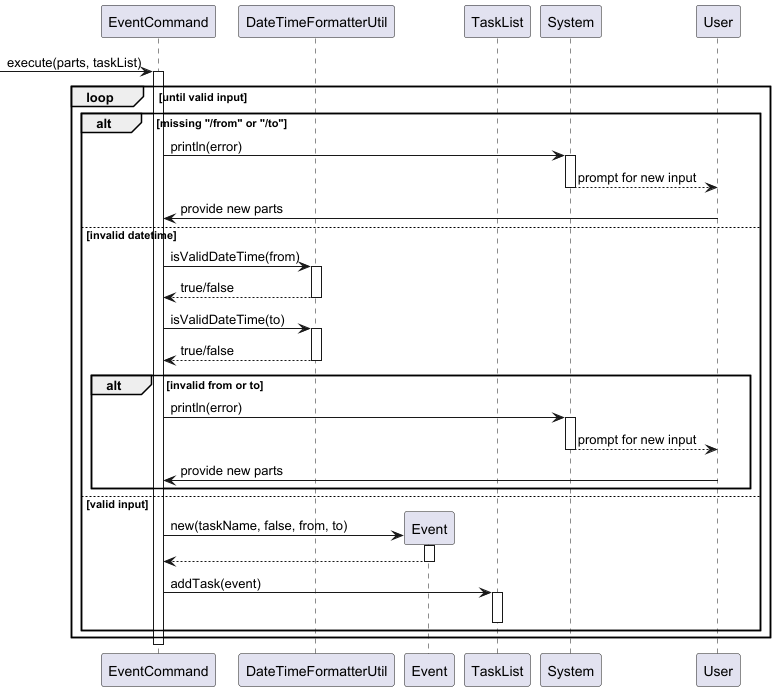

The diagram above was rendered by PlantUML. Its source (embedded in the PNG):
@startuml
'https://plantuml.com/sequence-diagram

participant "EventCommand" as EventCmd
participant "DateTimeFormatterUtil" as Formatter
participant "Event" as Event
participant "TaskList" as TaskList
participant "System" as Console

-> EventCmd : execute(parts, taskList)
activate EventCmd

loop until valid input
    alt missing "/from" or "/to"
        EventCmd -> Console : println(error)
        activate Console
        Console --> User : prompt for new input
        deactivate Console
        User -> EventCmd : provide new parts
    else invalid datetime
        EventCmd -> Formatter : isValidDateTime(from)
        activate Formatter
        Formatter --> EventCmd : true/false
        deactivate Formatter

        EventCmd -> Formatter : isValidDateTime(to)
        activate Formatter
        Formatter --> EventCmd : true/false
        deactivate Formatter

        alt invalid from or to
            EventCmd -> Console : println(error)
            activate Console
            Console --> User : prompt for new input
            deactivate Console
            User -> EventCmd : provide new parts
        end
    else valid input
        create Event
        EventCmd -> Event : new(taskName, false, from, to)
        activate Event
        Event --> EventCmd
        deactivate Event

        EventCmd -> TaskList : addTask(event)
        activate TaskList
        deactivate TaskList
    end
end

deactivate EventCmd
@enduml